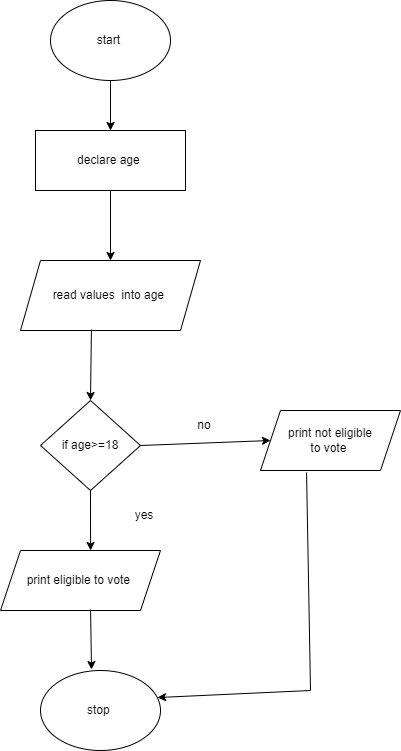

The diagram above was exported from draw.io. Its source (the exported page's mxGraphModel, read from the mxfile embedded in the PNG):
<mxGraphModel dx="880" dy="1613" grid="1" gridSize="10" guides="1" tooltips="1" connect="1" arrows="1" fold="1" page="1" pageScale="1" pageWidth="827" pageHeight="1169" math="0" shadow="0">
  <root>
    <mxCell id="0" />
    <mxCell id="1" parent="0" />
    <mxCell id="mDOIJF22ytt5a7t5w_yF-1" value="start&amp;nbsp;" style="ellipse;whiteSpace=wrap;html=1;" vertex="1" parent="1">
      <mxGeometry x="320" y="-420" width="120" height="80" as="geometry" />
    </mxCell>
    <mxCell id="mDOIJF22ytt5a7t5w_yF-2" value="declare age&amp;nbsp;" style="rounded=0;whiteSpace=wrap;html=1;" vertex="1" parent="1">
      <mxGeometry x="305" y="-290" width="150" height="60" as="geometry" />
    </mxCell>
    <mxCell id="mDOIJF22ytt5a7t5w_yF-3" value="read values&amp;nbsp; into age&amp;nbsp;" style="shape=parallelogram;perimeter=parallelogramPerimeter;whiteSpace=wrap;html=1;fixedSize=1;" vertex="1" parent="1">
      <mxGeometry x="290" y="-160" width="180" height="70" as="geometry" />
    </mxCell>
    <mxCell id="mDOIJF22ytt5a7t5w_yF-4" value="if age&amp;gt;=18" style="rhombus;whiteSpace=wrap;html=1;" vertex="1" parent="1">
      <mxGeometry x="310" y="-20" width="100" height="90" as="geometry" />
    </mxCell>
    <mxCell id="mDOIJF22ytt5a7t5w_yF-5" value="print eligible to vote&amp;nbsp;" style="shape=parallelogram;perimeter=parallelogramPerimeter;whiteSpace=wrap;html=1;fixedSize=1;" vertex="1" parent="1">
      <mxGeometry x="270" y="130" width="160" height="60" as="geometry" />
    </mxCell>
    <mxCell id="mDOIJF22ytt5a7t5w_yF-6" value="stop&amp;nbsp;" style="ellipse;whiteSpace=wrap;html=1;" vertex="1" parent="1">
      <mxGeometry x="310" y="250" width="120" height="80" as="geometry" />
    </mxCell>
    <mxCell id="mDOIJF22ytt5a7t5w_yF-7" value="" style="endArrow=classic;html=1;rounded=0;exitX=0.394;exitY=0.986;exitDx=0;exitDy=0;exitPerimeter=0;entryX=0.5;entryY=0;entryDx=0;entryDy=0;" edge="1" parent="1" source="mDOIJF22ytt5a7t5w_yF-3" target="mDOIJF22ytt5a7t5w_yF-4">
      <mxGeometry width="50" height="50" relative="1" as="geometry">
        <mxPoint x="390" y="10" as="sourcePoint" />
        <mxPoint x="440" y="-40" as="targetPoint" />
      </mxGeometry>
    </mxCell>
    <mxCell id="mDOIJF22ytt5a7t5w_yF-8" value="" style="endArrow=classic;html=1;rounded=0;exitX=0.5;exitY=1;exitDx=0;exitDy=0;entryX=0.563;entryY=0;entryDx=0;entryDy=0;entryPerimeter=0;" edge="1" parent="1" source="mDOIJF22ytt5a7t5w_yF-4" target="mDOIJF22ytt5a7t5w_yF-5">
      <mxGeometry width="50" height="50" relative="1" as="geometry">
        <mxPoint x="340" y="150" as="sourcePoint" />
        <mxPoint x="390" y="100" as="targetPoint" />
      </mxGeometry>
    </mxCell>
    <mxCell id="mDOIJF22ytt5a7t5w_yF-9" value="yes" style="text;html=1;strokeColor=none;fillColor=none;align=center;verticalAlign=middle;whiteSpace=wrap;rounded=0;" vertex="1" parent="1">
      <mxGeometry x="384" y="80" width="60" height="30" as="geometry" />
    </mxCell>
    <mxCell id="mDOIJF22ytt5a7t5w_yF-10" value="" style="endArrow=classic;html=1;rounded=0;exitX=0.563;exitY=0.983;exitDx=0;exitDy=0;exitPerimeter=0;entryX=0.425;entryY=-0.012;entryDx=0;entryDy=0;entryPerimeter=0;" edge="1" parent="1" source="mDOIJF22ytt5a7t5w_yF-5" target="mDOIJF22ytt5a7t5w_yF-6">
      <mxGeometry width="50" height="50" relative="1" as="geometry">
        <mxPoint x="340" y="250" as="sourcePoint" />
        <mxPoint x="390" y="200" as="targetPoint" />
      </mxGeometry>
    </mxCell>
    <mxCell id="mDOIJF22ytt5a7t5w_yF-11" value="print not eligible&lt;br&gt;to vote&amp;nbsp;" style="shape=parallelogram;perimeter=parallelogramPerimeter;whiteSpace=wrap;html=1;fixedSize=1;" vertex="1" parent="1">
      <mxGeometry x="530" y="-10" width="140" height="60" as="geometry" />
    </mxCell>
    <mxCell id="mDOIJF22ytt5a7t5w_yF-12" value="" style="endArrow=classic;html=1;rounded=0;exitX=1;exitY=0.5;exitDx=0;exitDy=0;entryX=0;entryY=0.5;entryDx=0;entryDy=0;" edge="1" parent="1" source="mDOIJF22ytt5a7t5w_yF-4" target="mDOIJF22ytt5a7t5w_yF-11">
      <mxGeometry width="50" height="50" relative="1" as="geometry">
        <mxPoint x="380" y="90" as="sourcePoint" />
        <mxPoint x="430" y="40" as="targetPoint" />
      </mxGeometry>
    </mxCell>
    <mxCell id="mDOIJF22ytt5a7t5w_yF-13" value="no" style="text;html=1;strokeColor=none;fillColor=none;align=center;verticalAlign=middle;whiteSpace=wrap;rounded=0;" vertex="1" parent="1">
      <mxGeometry x="444" y="-10" width="60" height="30" as="geometry" />
    </mxCell>
    <mxCell id="mDOIJF22ytt5a7t5w_yF-14" value="" style="endArrow=classic;html=1;rounded=0;exitX=0.329;exitY=1.033;exitDx=0;exitDy=0;exitPerimeter=0;entryX=0.975;entryY=0.338;entryDx=0;entryDy=0;entryPerimeter=0;" edge="1" parent="1" source="mDOIJF22ytt5a7t5w_yF-11" target="mDOIJF22ytt5a7t5w_yF-6">
      <mxGeometry width="50" height="50" relative="1" as="geometry">
        <mxPoint x="530" y="180" as="sourcePoint" />
        <mxPoint x="580" y="130" as="targetPoint" />
        <Array as="points">
          <mxPoint x="580" y="270" />
        </Array>
      </mxGeometry>
    </mxCell>
    <mxCell id="mDOIJF22ytt5a7t5w_yF-15" value="" style="endArrow=classic;html=1;rounded=0;exitX=0.5;exitY=1;exitDx=0;exitDy=0;entryX=0.5;entryY=0;entryDx=0;entryDy=0;" edge="1" parent="1" source="mDOIJF22ytt5a7t5w_yF-1" target="mDOIJF22ytt5a7t5w_yF-2">
      <mxGeometry width="50" height="50" relative="1" as="geometry">
        <mxPoint x="360" y="-280" as="sourcePoint" />
        <mxPoint x="410" y="-330" as="targetPoint" />
      </mxGeometry>
    </mxCell>
    <mxCell id="mDOIJF22ytt5a7t5w_yF-16" value="" style="endArrow=classic;html=1;rounded=0;exitX=0.5;exitY=1;exitDx=0;exitDy=0;" edge="1" parent="1" source="mDOIJF22ytt5a7t5w_yF-2" target="mDOIJF22ytt5a7t5w_yF-3">
      <mxGeometry width="50" height="50" relative="1" as="geometry">
        <mxPoint x="380" y="-160" as="sourcePoint" />
        <mxPoint x="430" y="-210" as="targetPoint" />
      </mxGeometry>
    </mxCell>
  </root>
</mxGraphModel>